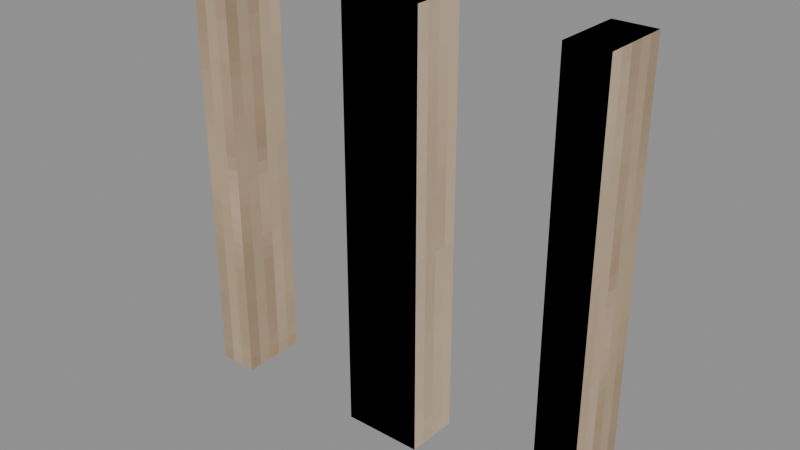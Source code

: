 # Source: Structures_Fences_Prototype_Lightwood_Fence_Modular_Prototype_Mid_Slope.blend  (saved by Blender 5.0.119; exported with 4.5.12 LTS)
import bpy
from mathutils import Matrix  # noqa: F401  (used for matrix-valued properties, if any)

bpy.ops.wm.read_factory_settings(use_empty=True)
scene = bpy.context.scene
scene.name = 'Scene'

# ---- collections
col_widgets = bpy.data.collections.new('Widgets'); scene.collection.children.link(col_widgets)
col_widgets.hide_viewport = True

# ---- images (referenced by path relative to the original .blend; pixels are not part of the script)
import os
ASSET_DIR = os.environ.get("B2B_ASSET_DIR", "")  # directory of the original .blend (textures are referenced by path, not embedded)
HERE = os.path.dirname(os.path.abspath(__file__))  # packed textures are extracted next to this script under _unpacked/

def load_image(name, relpath, width, height, colorspace="sRGB"):
    """Load a texture the original file referenced (path relative to the .blend, or extracted next to this script)."""
    p = next((c for c in (os.path.join(HERE, relpath), os.path.join(ASSET_DIR, relpath)) if relpath and os.path.exists(c)), "")
    if p:
        img = bpy.data.images.load(p, check_existing=True)
        img.name = name
    else:  # same state as the original file: an image datablock whose file is absent (Cycles renders it pink)
        img = bpy.data.images.new(name, width, height)
        img.source = "FILE"
        img.filepath = "//" + (relpath or name)
    img.colorspace_settings.name = colorspace
    return img
img_image_0 = load_image('Image_0', '_unpacked/Image_0.5a27a195.png', 128, 128, 'sRGB')

# ---- materials (node trees are filled in below, after node groups)
mat_material_0 = bpy.data.materials.new('Material_0')

# ---- material node trees
mat_material_0.use_nodes = True; mat_material_0.node_tree.nodes.clear()
_N = mat_material_0.node_tree.nodes; _L = mat_material_0.node_tree.links
n0 = _N.new('ShaderNodeBsdfPrincipled'); n0.name = 'Principled BSDF'; n0.location = (10, 300)
n0.inputs[2].default_value = 1.0
n1 = _N.new('ShaderNodeOutputMaterial'); n1.name = 'Material Output'; n1.location = (300, 300)
n2 = _N.new('NodeFrame'); n2.name = 'Frame'; n2.location = (0, 0)
n2.label = 'Alpha Clip'
n2.width = 150
n3 = _N.new('ShaderNodeMath'); n3.name = 'Math'; n3.location = (-340, -20)
n3.operation = 'SUBTRACT'
n3.inputs[0].default_value = 1.0
n4 = _N.new('ShaderNodeMath'); n4.name = 'Math.001'; n4.location = (-540, -20)
n4.operation = 'LESS_THAN'
n4.inputs[1].default_value = 0.05
n5 = _N.new('ShaderNodeTexImage'); n5.name = 'Image Texture'; n5.location = (-840, 210)
n5.label = 'BASE COLOR'
n5.image = img_image_0
n5.interpolation = 'Closest'
n5.extension = 'EXTEND'
n3.parent = n2
n4.parent = n2
_L.new(n0.outputs[0], n1.inputs[0])
_L.new(n3.outputs[0], n0.inputs[4])
_L.new(n4.outputs[0], n3.inputs[1])
_L.new(n5.outputs[0], n0.inputs[0])
_L.new(n5.outputs[1], n4.inputs[0])
n1.is_active_output = True

# ---- meshes
me_mesh_0 = bpy.data.meshes.new('Mesh_0')
me_mesh_0.from_pydata([(-0.1875, -0.125, 1.188), (-0.1875, 0.125, 1.188), (-0.1875, -0.125, -0.8125), (-0.1875, 0.125, -0.8125), (0.1875, 0.125, 1.188), (0.1875, -0.125, 1.188), (0.1875, 0.125, -0.8125), (0.1875, -0.125, -0.8125), (0.1875, 0.125, 1.188), (-0.1875, 0.125, 1.188), (0.1875, -0.125, 1.188), (-0.1875, -0.125, 1.188), (0.1875, -0.125, -0.8125), (-0.1875, -0.125, -0.8125), (0.1875, 0.125, -0.8125), (-0.1875, 0.125, -0.8125), (0.1875, -0.125, 1.188), (-0.1875, -0.125, 1.188), (0.1875, -0.125, -0.8125), (-0.1875, -0.125, -0.8125), (-0.1875, 0.125, 1.188), (0.1875, 0.125, 1.188), (-0.1875, 0.125, -0.8125), (0.1875, 0.125, -0.8125), (0.8125, -0.1562, 1.188), (0.8125, 0.1562, 1.188), (0.8125, -0.1562, -0.8125), (0.8125, 0.1562, -0.8125), (1.0, 0.1562, 1.188), (1.0, -0.1562, 1.188), (1.0, 0.1562, -0.8125), (1.0, -0.1562, -0.8125), (1.0, 0.1562, 1.188), (0.8125, 0.1562, 1.188), (1.0, -0.1562, 1.188), (0.8125, -0.1562, 1.188), (1.0, -0.1562, -0.8125), (0.8125, -0.1562, -0.8125), (1.0, 0.1562, -0.8125), (0.8125, 0.1562, -0.8125), (1.0, -0.1562, 1.188), (0.8125, -0.1562, 1.188), (1.0, -0.1562, -0.8125), (0.8125, -0.1562, -0.8125), (0.8125, 0.1562, 1.188), (1.0, 0.1562, 1.188), (0.8125, 0.1562, -0.8125), (1.0, 0.1562, -0.8125), (-1.0, 0.1562, 1.188), (-1.0, -0.1562, 1.188), (-1.0, 0.1562, -0.8125), (-1.0, -0.1562, -0.8125), (-0.8125, -0.1562, 1.188), (-0.8125, 0.1562, 1.188), (-0.8125, -0.1562, -0.8125), (-0.8125, 0.1562, -0.8125), (-0.8125, -0.1562, 1.188), (-1.0, -0.1562, 1.188), (-0.8125, 0.1562, 1.188), (-1.0, 0.1562, 1.188), (-0.8125, 0.1562, -0.8125), (-1.0, 0.1562, -0.8125), (-0.8125, -0.1562, -0.8125), (-1.0, -0.1562, -0.8125), (-0.8125, 0.1562, 1.188), (-1.0, 0.1562, 1.188), (-0.8125, 0.1562, -0.8125), (-1.0, 0.1562, -0.8125), (-1.0, -0.1562, 1.188), (-0.8125, -0.1562, 1.188), (-1.0, -0.1562, -0.8125), (-0.8125, -0.1562, -0.8125)], [], [(0, 2, 1), (2, 3, 1), (4, 6, 5), (6, 7, 5), (8, 10, 9), (10, 11, 9), (12, 14, 13), (14, 15, 13), (16, 18, 17), (18, 19, 17), (20, 22, 21), (22, 23, 21), (24, 26, 25), (26, 27, 25), (28, 30, 29), (30, 31, 29), (32, 34, 33), (34, 35, 33), (36, 38, 37), (38, 39, 37), (40, 42, 41), (42, 43, 41), (44, 46, 45), (46, 47, 45), (48, 50, 49), (50, 51, 49), (52, 54, 53), (54, 55, 53), (56, 58, 57), (58, 59, 57), (60, 62, 61), (62, 63, 61), (64, 66, 65), (66, 67, 65), (68, 70, 69), (70, 71, 69)])
me_mesh_0.polygons.foreach_set('use_smooth', [0, 0, 0, 0, 1, 1, 1, 1, 1, 1, 1, 1, 0, 0, 0, 0, 1, 1, 1, 1, 1, 1, 1, 1, 0, 0, 0, 0, 0, 0, 0, 0, 0, 0, 0, 0])
_uv = me_mesh_0.uv_layers.new(name='UVMap')
_uv.uv.foreach_set('vector', [0.03906, 0.8828, 0.03906, 0.6328, 0.07031, 0.8828, 0.03906, 0.6328, 0.07031, 0.6328, 0.07031, 0.8828, 0.03906, 0.8828, 0.03906, 0.6328, 0.07031, 0.8828, 0.03906, 0.6328, 0.07031, 0.6328, 0.07031, 0.8828, 0.03906, 0.9219, 0.03906, 0.8906, 0.08594, 0.9219, 0.03906, 0.8906, 0.08594, 0.8906, 0.08594, 0.9219, 0.04688, 0.6797, 0.04688, 0.6484, 0.09375, 0.6797, 0.04688, 0.6484, 0.09375, 0.6484, 0.09375, 0.6797, 0.03906, 0.8828, 0.03906, 0.6328, 0.08594, 0.8828, 0.03906, 0.6328, 0.08594, 0.6328, 0.08594, 0.8828, 0.03906, 0.8828, 0.03906, 0.6328, 0.08594, 0.8828, 0.03906, 0.6328, 0.08594, 0.6328, 0.08594, 0.8828, 0.0, 1.0, 0.0, 0.75, 0.03906, 1.0, 0.0, 0.75, 0.03906, 0.75, 0.03906, 1.0, 0.0, 1.0, 0.0, 0.75, 0.03906, 1.0, 0.0, 0.75, 0.03906, 0.75, 0.03906, 1.0, 0.0, 0.9922, 0.0, 0.9531, 0.02344, 0.9922, 0.0, 0.9531, 0.02344, 0.9531, 0.02344, 0.9922, 0.01562, 0.7969, 0.01562, 0.7578, 0.03906, 0.7969, 0.01562, 0.7578, 0.03906, 0.7578, 0.03906, 0.7969, 0.0, 1.0, 0.0, 0.75, 0.02344, 1.0, 0.0, 0.75, 0.02344, 0.75, 0.02344, 1.0, 0.0, 1.0, 0.0, 0.75, 0.02344, 1.0, 0.0, 0.75, 0.02344, 0.75, 0.02344, 1.0, 0.0, 1.0, 0.0, 0.75, 0.03906, 1.0, 0.0, 0.75, 0.03906, 0.75, 0.03906, 1.0, 0.0, 1.0, 0.0, 0.75, 0.03906, 1.0, 0.0, 0.75, 0.03906, 0.75, 0.03906, 1.0, 0.0, 0.9922, 0.0, 0.9531, 0.02344, 0.9922, 0.0, 0.9531, 0.02344, 0.9531, 0.02344, 0.9922, 0.01562, 0.8047, 0.01562, 0.7656, 0.03906, 0.8047, 0.01562, 0.7656, 0.03906, 0.7656, 0.03906, 0.8047, 0.0, 1.0, 0.0, 0.75, 0.02344, 1.0, 0.0, 0.75, 0.02344, 0.75, 0.02344, 1.0, 0.0, 1.0, 0.0, 0.75, 0.02344, 1.0, 0.0, 0.75, 0.02344, 0.75, 0.02344, 1.0])
me_mesh_0.materials.append(mat_material_0)
me_mesh_0.update()
me_mesh_0.normals_split_custom_set([tuple(v) for v in zip(*[iter([1.0, 0.0, 0.0, 1.0, 0.0, 0.0, 1.0, 0.0, 0.0, 1.0, 0.0, 0.0, 1.0, 0.0, 0.0, 1.0, 0.0, 0.0, -1.0, 0.0, 0.0, -1.0, 0.0, 0.0, -1.0, 0.0, 0.0, -1.0, 0.0, 0.0, -1.0, 0.0, 0.0, -1.0, 0.0, 0.0, -4.777e-05, 2.088e-12, 1.0, 2.088e-12, 4.777e-05, 1.0, -2.088e-12, -4.777e-05, 1.0, 2.088e-12, 4.777e-05, 1.0, 4.777e-05, -2.088e-12, 1.0, -2.088e-12, -4.777e-05, 1.0, -4.777e-05, -2.088e-12, -1.0, 2.088e-12, -4.777e-05, -1.0, -2.088e-12, 4.777e-05, -1.0, 2.088e-12, -4.777e-05, -1.0, 4.777e-05, 2.088e-12, -1.0, -2.088e-12, 4.777e-05, -1.0, -4.777e-05, -1.0, 2.088e-12, 2.088e-12, -1.0, 4.777e-05, -2.088e-12, -1.0, -4.777e-05, 2.088e-12, -1.0, 4.777e-05, 4.777e-05, -1.0, -2.088e-12, -2.088e-12, -1.0, -4.777e-05, 4.777e-05, 1.0, 2.088e-12, -2.088e-12, 1.0, 4.777e-05, 2.088e-12, 1.0, -4.777e-05, -2.088e-12, 1.0, 4.777e-05, -4.777e-05, 1.0, -2.088e-12, 2.088e-12, 1.0, -4.777e-05, 1.0, 0.0, 0.0, 1.0, 0.0, 0.0, 1.0, 0.0, 0.0, 1.0, 0.0, 0.0, 1.0, 0.0, 0.0, 1.0, 0.0, 0.0, -1.0, 0.0, 0.0, -1.0, 0.0, 0.0, -1.0, 0.0, 0.0, -1.0, 0.0, 0.0, -1.0, 0.0, 0.0, -1.0, 0.0, 0.0, -4.777e-05, 2.088e-12, 1.0, 2.088e-12, 4.777e-05, 1.0, -2.088e-12, -4.777e-05, 1.0, 2.088e-12, 4.777e-05, 1.0, 4.777e-05, -2.088e-12, 1.0, -2.088e-12, -4.777e-05, 1.0, -4.777e-05, -2.088e-12, -1.0, 2.088e-12, -4.777e-05, -1.0, -2.088e-12, 4.777e-05, -1.0, 2.088e-12, -4.777e-05, -1.0, 4.777e-05, 2.088e-12, -1.0, -2.088e-12, 4.777e-05, -1.0, -4.777e-05, -1.0, 2.088e-12, 2.088e-12, -1.0, 4.777e-05, -2.088e-12, -1.0, -4.777e-05, 2.088e-12, -1.0, 4.777e-05, 4.777e-05, -1.0, -2.088e-12, -2.088e-12, -1.0, -4.777e-05, 4.777e-05, 1.0, 2.088e-12, -2.088e-12, 1.0, 4.777e-05, 2.088e-12, 1.0, -4.777e-05, -2.088e-12, 1.0, 4.777e-05, -4.777e-05, 1.0, -2.088e-12, 2.088e-12, 1.0, -4.777e-05, -1.0, 0.0, 0.0, -1.0, 0.0, 0.0, -1.0, 0.0, 0.0, -1.0, 0.0, 0.0, -1.0, 0.0, 0.0, -1.0, 0.0, 0.0, 1.0, 0.0, 0.0, 1.0, 0.0, 0.0, 1.0, 0.0, 0.0, 1.0, 0.0, 0.0, 1.0, 0.0, 0.0, 1.0, 0.0, 0.0, 0.0, 0.0, 1.0, 0.0, 0.0, 1.0, 0.0, 0.0, 1.0, 0.0, 0.0, 1.0, 0.0, 0.0, 1.0, 0.0, 0.0, 1.0, 0.0, 0.0, -1.0, 0.0, 0.0, -1.0, 0.0, 0.0, -1.0, 0.0, 0.0, -1.0, 0.0, 0.0, -1.0, 0.0, 0.0, -1.0, 0.0, 1.0, 0.0, 0.0, 1.0, 0.0, 0.0, 1.0, 0.0, 0.0, 1.0, 0.0, 0.0, 1.0, 0.0, 0.0, 1.0, 0.0, 0.0, -1.0, 0.0, 0.0, -1.0, 0.0, 0.0, -1.0, 0.0, 0.0, -1.0, 0.0, 0.0, -1.0, 0.0, 0.0, -1.0, 0.0])] * 3)])
me_plane = bpy.data.meshes.new('Plane')
me_plane.from_pydata([(-1.0, -6.123e-17, -1.0), (1.0, -6.123e-17, -1.0), (-1.0, 6.123e-17, 1.0), (1.0, 6.123e-17, 1.0)], [], [(0, 1, 3, 2)])
_uv = me_plane.uv_layers.new(name='UVMap')
_uv.uv.foreach_set('vector', [0.0, 0.0, 1.0, 0.0, 1.0, 1.0, 0.0, 1.0])
me_plane.update()
me_cube = bpy.data.meshes.new('Cube')
me_cube.from_pydata([(-0.09375, 0.0, -0.1563), (-0.09375, 0.0, 0.1563), (-0.09375, 2.0, -0.1563), (-0.09375, 2.0, 0.1563), (0.09375, 0.0, -0.1563), (0.09375, 0.0, 0.1563), (0.09375, 2.0, -0.1563), (0.09375, 2.0, 0.1563)], [], [(0, 1, 3, 2), (2, 3, 7, 6), (6, 7, 5, 4), (4, 5, 1, 0), (2, 6, 4, 0), (7, 3, 1, 5)])
_uv = me_cube.uv_layers.new(name='UVMap')
_uv.uv.foreach_set('vector', [0.375, 0.0, 0.625, 0.0, 0.625, 0.25, 0.375, 0.25, 0.375, 0.25, 0.625, 0.25, 0.625, 0.5, 0.375, 0.5, 0.375, 0.5, 0.625, 0.5, 0.625, 0.75, 0.375, 0.75, 0.375, 0.75, 0.625, 0.75, 0.625, 1.0, 0.375, 1.0, 0.125, 0.5, 0.375, 0.5, 0.375, 0.75, 0.125, 0.75, 0.625, 0.5, 0.875, 0.5, 0.875, 0.75, 0.625, 0.75])
me_cube.update()
me_cube_001 = bpy.data.meshes.new('Cube.001')
me_cube_001.from_pydata([(-0.09375, 0.0, -0.1563), (-0.09375, 0.0, 0.1563), (-0.09375, 2.0, -0.1563), (-0.09375, 2.0, 0.1563), (0.09375, 0.0, -0.1563), (0.09375, 0.0, 0.1563), (0.09375, 2.0, -0.1563), (0.09375, 2.0, 0.1563)], [], [(0, 1, 3, 2), (2, 3, 7, 6), (6, 7, 5, 4), (4, 5, 1, 0), (2, 6, 4, 0), (7, 3, 1, 5)])
_uv = me_cube_001.uv_layers.new(name='UVMap')
_uv.uv.foreach_set('vector', [0.375, 0.0, 0.625, 0.0, 0.625, 0.25, 0.375, 0.25, 0.375, 0.25, 0.625, 0.25, 0.625, 0.5, 0.375, 0.5, 0.375, 0.5, 0.625, 0.5, 0.625, 0.75, 0.375, 0.75, 0.375, 0.75, 0.625, 0.75, 0.625, 1.0, 0.375, 1.0, 0.125, 0.5, 0.375, 0.5, 0.375, 0.75, 0.125, 0.75, 0.625, 0.5, 0.875, 0.5, 0.875, 0.75, 0.625, 0.75])
me_cube_001.update()
arm_armature = bpy.data.armatures.new('Armature')  # bones are not reproduced

# ---- objects
ob_mid_slope = bpy.data.objects.new('Mid_Slope', arm_armature)
ob_mesh_0 = bpy.data.objects.new('Mesh_0', me_mesh_0)
ob_wgt_mid_slope = bpy.data.objects.new('WGT-Mid_Slope', me_plane)
ob_wgt_beam = bpy.data.objects.new('WGT-Beam', me_cube)
ob_wgt_beam_001 = bpy.data.objects.new('WGT-Beam.001', me_cube_001)

# ---- transforms, parenting, visibility, modifiers, constraints
ob_mid_slope.location = (0.0, 0.0, 0.8125)
ob_mid_slope.rotation_mode = 'QUATERNION'
ob_mid_slope.rotation_quaternion = (1.0, 0.0, 0.0, 0.0)
ob_mid_slope.show_in_front = True
ob_mesh_0.parent = ob_mid_slope
ob_mesh_0.location = (0.0, 0.0, 0.0)
ob_mesh_0.rotation_mode = 'QUATERNION'
ob_mesh_0.rotation_quaternion = (1.0, 0.0, 0.0, 0.0)
_vg = ob_mesh_0.vertex_groups.new(name='Mid_Slope')
_vg.add([0, 1, 2, 3, 4, 5, 6, 7, 8, 9, 10, 11, 12, 13, 14, 15, 16, 17, 18, 19, 20, 21, 22, 23], 1.0, 'REPLACE')
_vg = ob_mesh_0.vertex_groups.new(name='Beam')
_vg.add([24, 25, 26, 27, 28, 29, 30, 31, 32, 33, 34, 35, 36, 37, 38, 39, 40, 41, 42, 43, 44, 45, 46, 47], 1.0, 'REPLACE')
_vg = ob_mesh_0.vertex_groups.new(name='Beam.001')
_vg.add([48, 49, 50, 51, 52, 53, 54, 55, 56, 57, 58, 59, 60, 61, 62, 63, 64, 65, 66, 67, 68, 69, 70, 71], 1.0, 'REPLACE')
_m = ob_mesh_0.modifiers.new('Armature', 'ARMATURE')
_m.object = ob_mid_slope
ob_wgt_mid_slope.location = (0.0, 0.0, 0.0)
ob_wgt_mid_slope.hide_render = True
ob_wgt_beam.location = (0.0, 0.0, 0.0)
ob_wgt_beam.hide_render = True
ob_wgt_beam_001.location = (0.0, 0.0, 0.0)
ob_wgt_beam_001.hide_render = True

# ---- collection membership
scene.collection.objects.link(ob_mid_slope)
scene.collection.objects.link(ob_mesh_0)
col_widgets.objects.link(ob_wgt_mid_slope)
col_widgets.objects.link(ob_wgt_beam)
col_widgets.objects.link(ob_wgt_beam_001)

# ---- scene / render settings (as saved in the file)
scene.frame_start = 1; scene.frame_end = 250; scene.frame_set(1)
scene.render.engine = 'BLENDER_EEVEE_NEXT'
scene.render.bake_bias = 0.0
scene.render.bake_samples = 0
scene.cycles.sampling_pattern = 'TABULATED_SOBOL'
scene.eevee.use_volume_custom_range = False
bpy.context.view_layer.update()

# ---- added for rendering (the .blend has no active camera and no usable light): camera, sun + grey world if the file has none
cam_auto = bpy.data.cameras.new('AutoCamera')
cam_auto.lens = 50.0
cam_auto.sensor_width = 36.0
cam_auto.clip_end = 1000.0
ob_auto_camera = bpy.data.objects.new('AutoCamera', cam_auto)
scene.collection.objects.link(ob_auto_camera)
ob_auto_camera.location = (2.63285, -3.15943, 3.10628)
ob_auto_camera.rotation_euler = (1.09748, -7.21219e-08, 0.694738)
scene.camera = ob_auto_camera
light_auto_sun = bpy.data.lights.new('AutoSun', 'SUN')
light_auto_sun.energy = 3.0
light_auto_sun.angle = 0.0523599
ob_auto_sun = bpy.data.objects.new('AutoSun', light_auto_sun)
scene.collection.objects.link(ob_auto_sun)
ob_auto_sun.rotation_euler = (0.872665, 0.174533, 0.523599)
if scene.world is None:
    world_auto = bpy.data.worlds.new('AutoWorld')
    world_auto.color = (0.3, 0.3, 0.3)
    scene.world = world_auto
bpy.context.view_layer.update()
